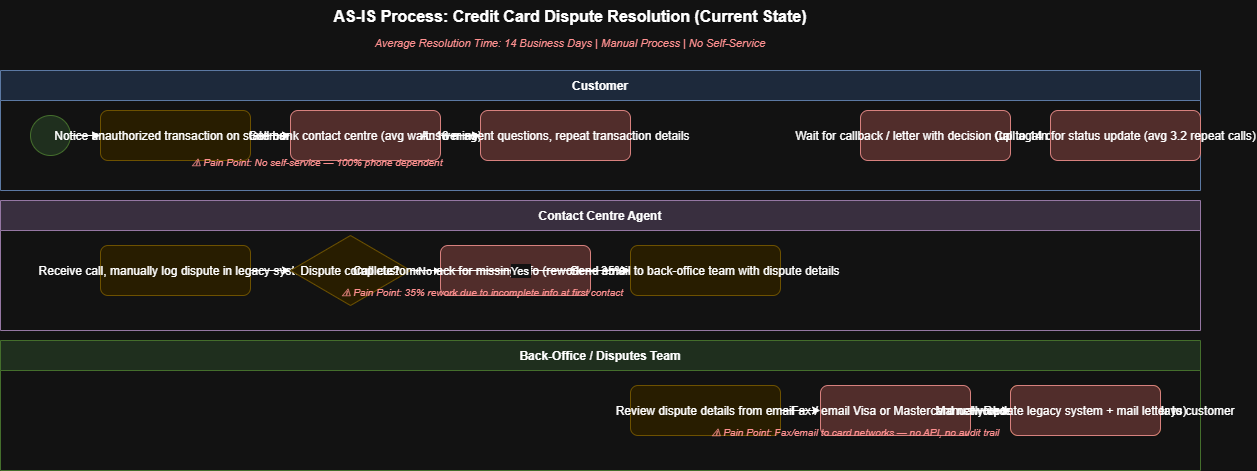

The diagram above was exported from draw.io. Its source (the exported page's mxGraphModel, read from the mxfile embedded in the PNG):
<mxGraphModel dx="1116" dy="417" grid="1" gridSize="10" guides="1" tooltips="1" connect="1" arrows="1" fold="1" page="1" pageScale="1" pageWidth="850" pageHeight="1100" math="0" shadow="0">
  <root>
    <mxCell id="0" />
    <mxCell id="1" parent="0" />
    <mxCell id="100" parent="1" style="text;fontSize=16;fontStyle=1;align=center;" value="AS-IS Process: Credit Card Dispute Resolution (Current State)" vertex="1">
      <mxGeometry height="30" width="700" x="300" y="20" as="geometry" />
    </mxCell>
    <mxCell id="101" parent="1" style="text;fontSize=11;fontStyle=2;align=center;fontColor=#FF0000;" value="Average Resolution Time: 14 Business Days | Manual Process | No Self-Service" vertex="1">
      <mxGeometry height="20" width="700" x="300" y="50" as="geometry" />
    </mxCell>
    <mxCell id="2" parent="1" style="swimlane;startSize=30;fillColor=#dae8fc;strokeColor=#6c8ebf;fontStyle=1;fontSize=12;" value="Customer" vertex="1">
      <mxGeometry height="120" width="1200" x="80" y="90" as="geometry" />
    </mxCell>
    <mxCell id="3" parent="2" style="ellipse;fillColor=#d5e8d4;strokeColor=#82b366;aspect=fixed;" value="" vertex="1">
      <mxGeometry height="40" width="40" x="30" y="45" as="geometry" />
    </mxCell>
    <mxCell id="4" parent="2" style="rounded=1;fillColor=#fff2cc;strokeColor=#d6b656;" value="Notice unauthorized transaction on statement" vertex="1">
      <mxGeometry height="50" width="150" x="100" y="40" as="geometry" />
    </mxCell>
    <mxCell id="5" parent="2" style="rounded=1;fillColor=#f8cecc;strokeColor=#b85450;" value="Call bank contact centre (avg wait: 18 mins)" vertex="1">
      <mxGeometry height="50" width="150" x="290" y="40" as="geometry" />
    </mxCell>
    <mxCell id="6" parent="2" style="rounded=1;fillColor=#f8cecc;strokeColor=#b85450;" value="Answer agent questions, repeat transaction details" vertex="1">
      <mxGeometry height="50" width="150" x="480" y="40" as="geometry" />
    </mxCell>
    <mxCell id="7" parent="2" style="rounded=1;fillColor=#f8cecc;strokeColor=#b85450;" value="Wait for callback / letter with decision (up to 14 days)" vertex="1">
      <mxGeometry height="50" width="150" x="860" y="40" as="geometry" />
    </mxCell>
    <mxCell id="8" parent="2" style="rounded=1;fillColor=#f8cecc;strokeColor=#b85450;" value="Call again for status update (avg 3.2 repeat calls)" vertex="1">
      <mxGeometry height="50" width="150" x="1050" y="40" as="geometry" />
    </mxCell>
    <mxCell id="c1" edge="1" parent="2" source="3" style="edgeStyle=orthogonalEdgeStyle;" target="4">
      <mxGeometry relative="1" as="geometry" />
    </mxCell>
    <mxCell id="c2" edge="1" parent="2" source="4" style="edgeStyle=orthogonalEdgeStyle;" target="5">
      <mxGeometry relative="1" as="geometry" />
    </mxCell>
    <mxCell id="c3" edge="1" parent="2" source="5" style="edgeStyle=orthogonalEdgeStyle;" target="6">
      <mxGeometry relative="1" as="geometry" />
    </mxCell>
    <mxCell id="9" parent="1" style="swimlane;startSize=30;fillColor=#e1d5e7;strokeColor=#9673a6;fontStyle=1;fontSize=12;" value="Contact Centre Agent" vertex="1">
      <mxGeometry height="130" width="1200" x="80" y="220" as="geometry" />
    </mxCell>
    <mxCell id="10" parent="9" style="rounded=1;fillColor=#fff2cc;strokeColor=#d6b656;" value="Receive call, manually log dispute in legacy system" vertex="1">
      <mxGeometry height="50" width="150" x="100" y="45" as="geometry" />
    </mxCell>
    <mxCell id="11" parent="9" style="rhombus;fillColor=#fff2cc;strokeColor=#d6b656;" value="Dispute complete?" vertex="1">
      <mxGeometry height="70" width="120" x="290" y="35" as="geometry" />
    </mxCell>
    <mxCell id="12" parent="9" style="rounded=1;fillColor=#f8cecc;strokeColor=#b85450;" value="Call customer back for missing info (rework — 35% of cases)" vertex="1">
      <mxGeometry height="50" width="150" x="440" y="45" as="geometry" />
    </mxCell>
    <mxCell id="13" parent="9" style="rounded=1;fillColor=#fff2cc;strokeColor=#d6b656;" value="Send email to back-office team with dispute details" vertex="1">
      <mxGeometry height="50" width="150" x="630" y="45" as="geometry" />
    </mxCell>
    <mxCell id="a1" edge="1" parent="9" source="10" style="edgeStyle=orthogonalEdgeStyle;" target="11">
      <mxGeometry relative="1" as="geometry" />
    </mxCell>
    <mxCell id="a2" edge="1" parent="9" source="11" style="edgeStyle=orthogonalEdgeStyle;" target="12" value="No">
      <mxGeometry relative="1" as="geometry" />
    </mxCell>
    <mxCell id="a3" edge="1" parent="9" source="11" style="edgeStyle=orthogonalEdgeStyle;" target="13" value="Yes">
      <mxGeometry relative="1" as="geometry" />
    </mxCell>
    <mxCell id="14" parent="1" style="swimlane;startSize=30;fillColor=#d5e8d4;strokeColor=#82b366;fontStyle=1;fontSize=12;" value="Back-Office / Disputes Team" vertex="1">
      <mxGeometry height="130" width="1200" x="80" y="360" as="geometry" />
    </mxCell>
    <mxCell id="15" parent="14" style="rounded=1;fillColor=#fff2cc;strokeColor=#d6b656;" value="Review dispute details from email" vertex="1">
      <mxGeometry height="50" width="150" x="630" y="45" as="geometry" />
    </mxCell>
    <mxCell id="16" parent="14" style="rounded=1;fillColor=#f8cecc;strokeColor=#b85450;" value="Fax / email Visa or Mastercard network" vertex="1">
      <mxGeometry height="50" width="150" x="820" y="45" as="geometry" />
    </mxCell>
    <mxCell id="17" parent="14" style="rounded=1;fillColor=#fff2cc;strokeColor=#d6b656;" value="Receive network decision (3–10 days)" vertex="1">
      <mxGeometry height="50" width="150" x="1010" y="45" as="geometry" />
    </mxCell>
    <mxCell id="18" parent="14" style="rounded=1;fillColor=#f8cecc;strokeColor=#b85450;" value="Manually update legacy system + mail letter to customer" vertex="1">
      <mxGeometry height="50" width="150" x="1010" y="45" as="geometry" />
    </mxCell>
    <mxCell id="b1" edge="1" parent="14" source="15" style="edgeStyle=orthogonalEdgeStyle;" target="16">
      <mxGeometry relative="1" as="geometry" />
    </mxCell>
    <mxCell id="b2" edge="1" parent="14" source="16" style="edgeStyle=orthogonalEdgeStyle;" target="17">
      <mxGeometry relative="1" as="geometry" />
    </mxCell>
    <mxCell id="p1" parent="1" style="text;fontSize=10;fontColor=#FF0000;fontStyle=2;" value="⚠ Pain Point: No self-service — 100% phone dependent" vertex="1">
      <mxGeometry height="20" width="280" x="270" y="170" as="geometry" />
    </mxCell>
    <mxCell id="p2" parent="1" style="text;fontSize=10;fontColor=#FF0000;fontStyle=2;" value="⚠ Pain Point: 35% rework due to incomplete info at first contact" vertex="1">
      <mxGeometry height="20" width="320" x="420" y="300" as="geometry" />
    </mxCell>
    <mxCell id="p3" parent="1" style="text;fontSize=10;fontColor=#FF0000;fontStyle=2;" value="⚠ Pain Point: Fax/email to card networks — no API, no audit trail" vertex="1">
      <mxGeometry height="20" width="320" x="790" y="440" as="geometry" />
    </mxCell>
  </root>
</mxGraphModel>